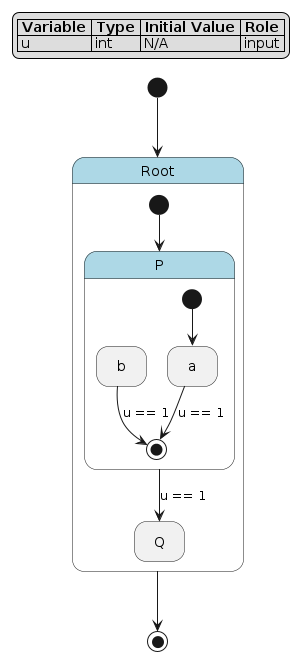

The diagram above was rendered by PlantUML. Its source (embedded in the PNG):
@startuml
hide empty description

skinparam state {
  BackgroundColor<<pseudo>> LightGray
  BackgroundColor<<composite>> LightBlue
  BorderColor<<pseudo>> Gray
  FontStyle<<pseudo>> italic
}

legend top left
|= Variable |= Type |= Initial Value |= Role |
| u | int | N/A | input |
endlegend

state "Root" as root <<composite>> {
    state "P" as root__p <<composite>> {
        state "a" as root__p__a
        state "b" as root__p__b
        root__p__a --> [*] : u == 1
        root__p__b --> [*] : u == 1
        [*] --> root__p__a
    }
    state "Q" as root__q
    root__p --> root__q : u == 1
    [*] --> root__p
}
[*] --> root
root --> [*]
@enduml